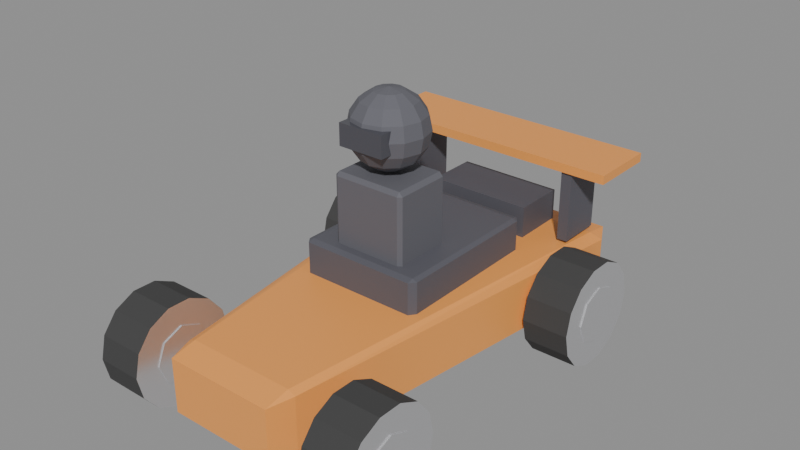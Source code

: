 # Source: kart_ember.blend  (saved by Blender 5.0.119; exported with 4.5.12 LTS)
import bpy
from mathutils import Matrix  # noqa: F401  (used for matrix-valued properties, if any)

bpy.ops.wm.read_factory_settings(use_empty=True)
scene = bpy.context.scene
scene.name = 'Scene'

# ---- materials (node trees are filled in below, after node groups)
mat_ember_orange = bpy.data.materials.new('ember_orange')
mat_ember_charcoal = bpy.data.materials.new('ember_charcoal')
mat_rim_light = bpy.data.materials.new('rim_light')
mat_driver_suit = bpy.data.materials.new('driver_suit')
mat_visor = bpy.data.materials.new('visor')
mat_tire = bpy.data.materials.new('tire')

# ---- material node trees
mat_ember_orange.use_nodes = True; mat_ember_orange.node_tree.nodes.clear()
_N = mat_ember_orange.node_tree.nodes; _L = mat_ember_orange.node_tree.links
n0 = _N.new('ShaderNodeBsdfPrincipled'); n0.name = 'Principled BSDF'; n0.location = (-200, 100)
n0.inputs[0].default_value = (0.92, 0.36, 0.08, 1.0)
n0.inputs[2].default_value = 0.45
n1 = _N.new('ShaderNodeOutputMaterial'); n1.name = 'Material Output'; n1.location = (200, 100)
_L.new(n0.outputs[0], n1.inputs[0])
n1.is_active_output = True
mat_ember_charcoal.use_nodes = True; mat_ember_charcoal.node_tree.nodes.clear()
_N = mat_ember_charcoal.node_tree.nodes; _L = mat_ember_charcoal.node_tree.links
n0 = _N.new('ShaderNodeBsdfPrincipled'); n0.name = 'Principled BSDF'; n0.location = (-200, 100)
n0.inputs[0].default_value = (0.1, 0.1, 0.12, 1.0)
n0.inputs[2].default_value = 0.6
n1 = _N.new('ShaderNodeOutputMaterial'); n1.name = 'Material Output'; n1.location = (200, 100)
_L.new(n0.outputs[0], n1.inputs[0])
n1.is_active_output = True
mat_rim_light.use_nodes = True; mat_rim_light.node_tree.nodes.clear()
_N = mat_rim_light.node_tree.nodes; _L = mat_rim_light.node_tree.links
n0 = _N.new('ShaderNodeBsdfPrincipled'); n0.name = 'Principled BSDF'; n0.location = (-200, 100)
n0.inputs[0].default_value = (0.8, 0.8, 0.82, 1.0)
n0.inputs[1].default_value = 0.8
n0.inputs[2].default_value = 0.3
n1 = _N.new('ShaderNodeOutputMaterial'); n1.name = 'Material Output'; n1.location = (200, 100)
_L.new(n0.outputs[0], n1.inputs[0])
n1.is_active_output = True
mat_driver_suit.use_nodes = True; mat_driver_suit.node_tree.nodes.clear()
_N = mat_driver_suit.node_tree.nodes; _L = mat_driver_suit.node_tree.links
n0 = _N.new('ShaderNodeBsdfPrincipled'); n0.name = 'Principled BSDF'; n0.location = (-200, 100)
n0.inputs[0].default_value = (0.12, 0.12, 0.14, 1.0)
n0.inputs[2].default_value = 0.8
n1 = _N.new('ShaderNodeOutputMaterial'); n1.name = 'Material Output'; n1.location = (200, 100)
_L.new(n0.outputs[0], n1.inputs[0])
n1.is_active_output = True
mat_visor.use_nodes = True; mat_visor.node_tree.nodes.clear()
_N = mat_visor.node_tree.nodes; _L = mat_visor.node_tree.links
n0 = _N.new('ShaderNodeBsdfPrincipled'); n0.name = 'Principled BSDF'; n0.location = (-200, 100)
n0.inputs[0].default_value = (0.1, 0.1, 0.12, 1.0)
n0.inputs[1].default_value = 0.3
n0.inputs[2].default_value = 0.2
n1 = _N.new('ShaderNodeOutputMaterial'); n1.name = 'Material Output'; n1.location = (200, 100)
_L.new(n0.outputs[0], n1.inputs[0])
n1.is_active_output = True
mat_tire.use_nodes = True; mat_tire.node_tree.nodes.clear()
_N = mat_tire.node_tree.nodes; _L = mat_tire.node_tree.links
n0 = _N.new('ShaderNodeBsdfPrincipled'); n0.name = 'Principled BSDF'; n0.location = (-200, 100)
n0.inputs[0].default_value = (0.05, 0.05, 0.05, 1.0)
n0.inputs[2].default_value = 0.95
n1 = _N.new('ShaderNodeOutputMaterial'); n1.name = 'Material Output'; n1.location = (200, 100)
_L.new(n0.outputs[0], n1.inputs[0])
n1.is_active_output = True

# ---- meshes
me_ember_body = bpy.data.meshes.new('EMBER_BODY')
me_ember_body.from_pydata([(0.3, 1.2, 0.705), (0.3, 1.2, 0.455), (0.3, 0.9, 0.705), (0.3, 0.9, 0.455), (-0.3, 1.2, 0.705), (-0.3, 1.2, 0.455), (-0.3, 0.9, 0.705), (-0.3, 0.9, 0.455), (-0.3025, -0.884, 0.173), (-0.3025, -1.025, 0.1849), (-0.3438, -0.884, 0.1934), (-0.3025, -1.025, 0.4841), (-0.3025, -0.884, 0.513), (-0.3438, -0.884, 0.4926), (-0.55, 1.184, 0.19), (-0.625, 1.184, 0.2104), (-0.55, 1.325, 0.2104), (-0.55, 1.184, 0.53), (-0.55, 1.325, 0.5096), (-0.625, 1.184, 0.5096), (0.3025, -0.884, 0.173), (0.3438, -0.884, 0.1934), (0.3025, -1.025, 0.1849), (0.3025, -0.884, 0.513), (0.3025, -1.025, 0.4841), (0.3438, -0.884, 0.4926), (0.55, 1.184, 0.19), (0.55, 1.325, 0.2104), (0.625, 1.184, 0.2104), (0.55, 1.184, 0.53), (0.625, 1.184, 0.5096), (0.55, 1.325, 0.5096), (0.322, 0.764, 0.705), (0.35, 0.764, 0.695), (0.322, 0.8, 0.695), (0.322, 0.764, 0.455), (0.322, 0.8, 0.465), (0.35, 0.764, 0.465), (0.322, -0.064, 0.705), (0.322, -0.1, 0.695), (0.35, -0.064, 0.695), (0.322, -0.064, 0.455), (0.35, -0.064, 0.465), (0.322, -0.1, 0.465), (-0.322, 0.764, 0.705), (-0.322, 0.8, 0.695), (-0.35, 0.764, 0.695), (-0.322, 0.764, 0.455), (-0.35, 0.764, 0.465), (-0.322, 0.8, 0.465), (-0.322, -0.1, 0.695), (-0.322, -0.064, 0.705), (-0.35, -0.064, 0.695), (-0.322, -0.064, 0.455), (-0.322, -0.1, 0.465), (-0.35, -0.064, 0.465), (-0.53, 0.975, 0.55), (-0.53, 0.975, 0.95), (-0.53, 1.225, 0.55), (-0.53, 1.225, 0.95), (-0.47, 0.975, 0.55), (-0.47, 0.975, 0.95), (-0.47, 1.225, 0.55), (-0.47, 1.225, 0.95), (0.47, 0.975, 0.55), (0.47, 0.975, 0.95), (0.47, 1.225, 0.55), (0.47, 1.225, 0.95), (0.53, 0.975, 0.55), (0.53, 0.975, 0.95), (0.53, 1.225, 0.55), (0.53, 1.225, 0.95), (-0.725, 0.96, 0.945), (-0.725, 0.96, 0.995), (-0.725, 1.34, 0.945), (-0.725, 1.34, 0.995), (0.725, 0.96, 0.945), (0.725, 0.96, 0.995), (0.725, 1.34, 0.945), (0.725, 1.34, 0.995), (0.0, 0.2304, 1.126), (0.0, 0.2985, 1.172), (-0.25, 1.53, 0.41), (-0.25, 1.23, 0.41), (-0.2076, 1.53, 0.3924), (-0.2076, 1.23, 0.3924), (-0.19, 1.53, 0.35), (-0.19, 1.23, 0.35), (-0.2076, 1.53, 0.3076), (-0.2076, 1.23, 0.3076), (-0.25, 1.53, 0.29), (-0.25, 1.23, 0.29), (-0.2924, 1.53, 0.3076), (-0.2924, 1.23, 0.3076), (-0.31, 1.53, 0.35), (-0.31, 1.23, 0.35), (-0.2924, 1.53, 0.3924), (-0.2924, 1.23, 0.3924), (0.25, 1.53, 0.41), (0.25, 1.23, 0.41), (0.2924, 1.53, 0.3924), (0.2924, 1.23, 0.3924), (0.31, 1.53, 0.35), (0.31, 1.23, 0.35), (0.2924, 1.53, 0.3076), (0.2924, 1.23, 0.3076), (0.25, 1.53, 0.29), (0.25, 1.23, 0.29), (0.2076, 1.53, 0.3076), (0.2076, 1.23, 0.3076), (0.19, 1.53, 0.35), (0.19, 1.23, 0.35), (0.2076, 1.53, 0.3924), (0.2076, 1.23, 0.3924), (0.0, 0.2304, 1.514), (0.0, 0.15, 1.53), (-0.189, -0.02, 1.072), (-0.189, -0.003, 1.095), (-0.21, -0.003, 1.072), (-0.189, -0.003, 0.645), (-0.189, -0.02, 0.6675), (-0.21, -0.003, 0.6675), (-0.189, 0.303, 0.645), (-0.21, 0.303, 0.6675), (-0.189, 0.32, 0.6675), (-0.189, 0.303, 1.095), (-0.189, 0.32, 1.072), (-0.21, 0.303, 1.072), (0.189, -0.003, 0.645), (0.21, -0.003, 0.6675), (0.189, -0.02, 0.6675), (0.189, -0.003, 1.095), (0.189, -0.02, 1.072), (0.21, -0.003, 1.072), (0.189, 0.303, 0.645), (0.189, 0.32, 0.6675), (0.21, 0.303, 0.6675), (0.189, 0.303, 1.095), (0.21, 0.303, 1.072), (0.189, 0.32, 1.072), (0.0, 0.15, 1.11), (0.04018, 0.2196, 1.126), (0.07425, 0.2786, 1.172), (0.09701, 0.318, 1.24), (0.105, 0.3319, 1.32), (0.09701, 0.318, 1.4), (0.07425, 0.2786, 1.468), (0.04018, 0.2196, 1.514), (0.0696, 0.1902, 1.126), (0.1286, 0.2242, 1.172), (0.168, 0.247, 1.24), (0.1819, 0.255, 1.32), (0.168, 0.247, 1.4), (0.1286, 0.2242, 1.468), (0.0696, 0.1902, 1.514), (0.08036, 0.15, 1.126), (0.1485, 0.15, 1.172), (0.194, 0.15, 1.24), (0.21, 0.15, 1.32), (0.194, 0.15, 1.4), (0.1485, 0.15, 1.468), (0.08036, 0.15, 1.514), (0.0696, 0.1098, 1.126), (0.1286, 0.07575, 1.172), (0.168, 0.05299, 1.24), (0.1819, 0.045, 1.32), (0.168, 0.05299, 1.4), (0.1286, 0.07575, 1.468), (0.0696, 0.1098, 1.514), (0.04018, 0.0804, 1.126), (0.07425, 0.0214, 1.172), (0.09701, -0.01802, 1.24), (0.105, -0.03187, 1.32), (0.09701, -0.01802, 1.4), (0.07425, 0.0214, 1.468), (0.04018, 0.0804, 1.514), (0.0, 0.06964, 1.126), (-1.49e-08, 0.001508, 1.172), (0.0, -0.04401, 1.24), (0.0, -0.06, 1.32), (0.0, -0.04401, 1.4), (-1.49e-08, 0.001508, 1.468), (0.0, 0.06964, 1.514), (-0.04018, 0.0804, 1.126), (-0.07425, 0.0214, 1.172), (-0.09701, -0.01802, 1.24), (-0.105, -0.03187, 1.32), (-0.09701, -0.01802, 1.4), (-0.07425, 0.0214, 1.468), (-0.04018, 0.0804, 1.514), (-0.0696, 0.1098, 1.126), (-0.1286, 0.07575, 1.172), (-0.168, 0.05299, 1.24), (-0.1819, 0.045, 1.32), (-0.168, 0.05299, 1.4), (-0.1286, 0.07575, 1.468), (-0.0696, 0.1098, 1.514), (-0.08036, 0.15, 1.126), (-0.1485, 0.15, 1.172), (-0.194, 0.15, 1.24), (-0.21, 0.15, 1.32), (-0.194, 0.15, 1.4), (-0.1485, 0.15, 1.468), (-0.08036, 0.15, 1.514), (-0.0696, 0.1902, 1.126), (-0.1286, 0.2242, 1.172), (-0.168, 0.247, 1.24), (-0.1819, 0.255, 1.32), (-0.168, 0.247, 1.4), (-0.1286, 0.2242, 1.468), (-0.0696, 0.1902, 1.514), (0.13, 0.04, 1.38), (-0.04018, 0.2196, 1.126), (-0.07425, 0.2786, 1.172), (-0.09701, 0.318, 1.24), (-0.105, 0.3319, 1.32), (-0.09701, 0.318, 1.4), (-0.07425, 0.2786, 1.468), (-0.04018, 0.2196, 1.514), (0.13, 0.04, 1.26), (0.13, -0.06, 1.38), (0.13, -0.06, 1.26), (-0.13, 0.04, 1.38), (0.0, 0.344, 1.24), (0.0, 0.36, 1.32), (0.0, 0.344, 1.4), (2.98e-08, 0.2985, 1.468), (-0.13, 0.04, 1.26), (-0.13, -0.06, 1.38), (-0.13, -0.06, 1.26)], [], [(5, 1, 3, 7), (1, 0, 2, 3), (5, 4, 0, 1), (7, 6, 4, 5), (0, 4, 6, 2), (3, 2, 6, 7), (8, 9, 10), (11, 12, 13), (14, 15, 16), (17, 18, 19), (20, 21, 22), (23, 24, 25), (26, 27, 28), (29, 30, 31), (14, 8, 10, 15), (9, 11, 13, 10), (12, 17, 19, 13), (18, 16, 15, 19), (26, 14, 16, 27), (17, 29, 31, 18), (30, 28, 27, 31), (20, 26, 28, 21), (29, 23, 25, 30), (24, 22, 21, 25), (8, 20, 22, 9), (23, 12, 11, 24), (14, 26, 20, 8), (10, 13, 19, 15), (22, 24, 11, 9), (29, 17, 12, 23), (16, 18, 31, 27), (28, 30, 25, 21), (32, 33, 34), (35, 36, 37), (38, 39, 40), (41, 42, 43), (44, 45, 46), (47, 48, 49), (50, 51, 52), (53, 54, 55), (38, 51, 50, 39), (53, 41, 43, 54), (32, 38, 40, 33), (33, 37, 36, 34), (44, 32, 34, 45), (35, 47, 49, 36), (47, 53, 55, 48), (45, 49, 48, 46), (54, 50, 52, 55), (51, 44, 46, 52), (39, 43, 42, 40), (41, 35, 37, 42), (32, 44, 51, 38), (49, 45, 34, 36), (37, 33, 40, 42), (47, 35, 41, 53), (43, 39, 50, 54), (55, 52, 46, 48), (56, 57, 59, 58), (58, 59, 63, 62), (62, 63, 61, 60), (60, 61, 57, 56), (58, 62, 60, 56), (63, 59, 57, 61), (64, 65, 67, 66), (66, 67, 71, 70), (70, 71, 69, 68), (68, 69, 65, 64), (66, 70, 68, 64), (71, 67, 65, 69), (72, 73, 75, 74), (74, 75, 79, 78), (78, 79, 77, 76), (76, 77, 73, 72), (74, 78, 76, 72), (79, 75, 73, 77), (125, 126, 127), (226, 114, 147, 146), (82, 83, 85, 84), (106, 107, 109, 108), (100, 101, 103, 102), (84, 85, 87, 86), (104, 105, 107, 106), (134, 135, 136), (86, 87, 89, 88), (128, 129, 130), (119, 120, 121), (88, 89, 91, 90), (225, 226, 146, 145), (98, 99, 101, 100), (90, 91, 93, 92), (102, 103, 105, 104), (137, 138, 139), (92, 93, 95, 94), (85, 83, 97, 95, 93, 91, 89, 87), (116, 117, 118), (94, 95, 97, 96), (81, 223, 143, 142), (131, 132, 133), (96, 97, 83, 82), (82, 84, 86, 88, 90, 92, 94, 96), (114, 115, 147), (122, 123, 124), (108, 109, 111, 110), (224, 225, 145, 144), (102, 104, 106, 108, 110, 112, 98, 100), (110, 111, 113, 112), (140, 80, 141), (134, 122, 124, 135), (112, 113, 99, 98), (109, 107, 105, 103, 101, 99, 113, 111), (138, 136, 135, 139), (125, 137, 139, 126), (128, 134, 136, 129), (126, 124, 123, 127), (131, 117, 116, 132), (117, 125, 127, 118), (119, 128, 130, 120), (120, 116, 118, 121), (132, 130, 129, 133), (122, 119, 121, 123), (137, 131, 133, 138), (130, 132, 116, 120), (121, 118, 127, 123), (137, 125, 117, 131), (122, 134, 128, 119), (124, 126, 139, 135), (136, 138, 133, 129), (223, 224, 144, 143), (80, 81, 142, 141), (143, 144, 151, 150), (146, 147, 154, 153), (140, 141, 148), (144, 145, 152, 151), (142, 143, 150, 149), (145, 146, 153, 152), (147, 115, 154), (141, 142, 149, 148), (153, 154, 161, 160), (140, 148, 155), (149, 150, 157, 156), (150, 151, 158, 157), (152, 153, 160, 159), (148, 149, 156, 155), (151, 152, 159, 158), (154, 115, 161), (157, 158, 165, 164), (159, 160, 167, 166), (155, 156, 163, 162), (158, 159, 166, 165), (161, 115, 168), (160, 161, 168, 167), (140, 155, 162), (156, 157, 164, 163), (166, 167, 174, 173), (162, 163, 170, 169), (165, 166, 173, 172), (168, 115, 175), (167, 168, 175, 174), (140, 162, 169), (163, 164, 171, 170), (164, 165, 172, 171), (175, 115, 182), (174, 175, 182, 181), (140, 169, 176), (170, 171, 178, 177), (171, 172, 179, 178), (173, 174, 181, 180), (169, 170, 177, 176), (172, 173, 180, 179), (140, 176, 183), (177, 178, 185, 184), (178, 179, 186, 185), (180, 181, 188, 187), (176, 177, 184, 183), (179, 180, 187, 186), (182, 115, 189), (181, 182, 189, 188), (187, 188, 195, 194), (183, 184, 191, 190), (186, 187, 194, 193), (189, 115, 196), (188, 189, 196, 195), (140, 183, 190), (184, 185, 192, 191), (185, 186, 193, 192), (190, 191, 198, 197), (193, 194, 201, 200), (196, 115, 203), (195, 196, 203, 202), (140, 190, 197), (191, 192, 199, 198), (192, 193, 200, 199), (194, 195, 202, 201), (202, 203, 210, 209), (140, 197, 204), (198, 199, 206, 205), (199, 200, 207, 206), (201, 202, 209, 208), (197, 198, 205, 204), (200, 201, 208, 207), (203, 115, 210), (205, 206, 214, 213), (206, 207, 215, 214), (208, 209, 217, 216), (204, 205, 213, 212), (207, 208, 216, 215), (210, 115, 218), (209, 210, 218, 217), (140, 204, 212), (216, 217, 226, 225), (212, 213, 81, 80), (215, 216, 225, 224), (218, 115, 114), (217, 218, 114, 226), (140, 212, 80), (213, 214, 223, 81), (214, 215, 224, 223), (229, 228, 222, 227), (227, 222, 211, 219), (219, 211, 220, 221), (221, 220, 228, 229), (227, 219, 221, 229), (211, 222, 228, 220)])
me_ember_body.polygons.foreach_set('material_index', [1, 1, 1, 1, 1, 1, 0, 0, 0, 0, 0, 0, 0, 0, 0, 0, 0, 0, 0, 0, 0, 0, 0, 0, 0, 0, 0, 0, 0, 0, 0, 0, 1, 1, 1, 1, 1, 1, 1, 1, 1, 1, 1, 1, 1, 1, 1, 1, 1, 1, 1, 1, 1, 1, 1, 1, 1, 1, 1, 1, 1, 1, 1, 1, 1, 1, 1, 1, 1, 1, 0, 0, 0, 0, 0, 0, 3, 3, 2, 2, 2, 2, 2, 3, 2, 3, 3, 2, 3, 2, 2, 2, 3, 2, 2, 3, 2, 3, 3, 2, 2, 3, 3, 2, 3, 2, 2, 3, 3, 2, 2, 3, 3, 3, 3, 3, 3, 3, 3, 3, 3, 3, 3, 3, 3, 3, 3, 3, 3, 3, 3, 3, 3, 3, 3, 3, 3, 3, 3, 3, 3, 3, 3, 3, 3, 3, 3, 3, 3, 3, 3, 3, 3, 3, 3, 3, 3, 3, 3, 3, 3, 3, 3, 3, 3, 3, 3, 3, 3, 3, 3, 3, 3, 3, 3, 3, 3, 3, 3, 3, 3, 3, 3, 3, 3, 3, 3, 3, 3, 3, 3, 3, 3, 3, 3, 3, 3, 3, 3, 3, 3, 3, 3, 3, 3, 3, 3, 3, 3, 3, 3, 3, 3, 3, 3, 3, 3, 3, 4, 4, 4, 4, 4, 4])
me_ember_body.materials.append(mat_ember_orange)
me_ember_body.materials.append(mat_ember_charcoal)
me_ember_body.materials.append(mat_rim_light)
me_ember_body.materials.append(mat_driver_suit)
me_ember_body.materials.append(mat_visor)
me_ember_body.update()
me_wheel_fl = bpy.data.meshes.new('WHEEL_FL')
me_wheel_fl.from_pydata([(-0.13, 0.29, -9.815e-09), (0.13, 0.29, 9.815e-09), (-0.13, 0.2613, -0.1258), (0.13, 0.2613, -0.1258), (-0.13, 0.1808, -0.2267), (0.13, 0.1808, -0.2267), (-0.13, 0.06453, -0.2827), (0.13, 0.06453, -0.2827), (-0.13, -0.06453, -0.2827), (0.13, -0.06453, -0.2827), (-0.13, -0.1808, -0.2267), (0.13, -0.1808, -0.2267), (-0.13, -0.2613, -0.1258), (0.13, -0.2613, -0.1258), (-0.13, -0.29, -9.815e-09), (0.13, -0.29, 9.815e-09), (-0.13, -0.2613, 0.1258), (0.13, -0.2613, 0.1258), (-0.13, -0.1808, 0.2267), (0.13, -0.1808, 0.2267), (-0.13, -0.06453, 0.2827), (0.13, -0.06453, 0.2827), (-0.13, 0.06453, 0.2827), (0.13, 0.06453, 0.2827), (-0.13, 0.1808, 0.2267), (0.13, 0.1808, 0.2267), (-0.13, 0.2613, 0.1258), (0.13, 0.2613, 0.1258), (-0.1365, 0.1595, -1.031e-08), (0.1365, 0.1595, 1.031e-08), (-0.1365, 0.1128, -0.1128), (0.1365, 0.1128, -0.1128), (-0.1365, 0.0, -0.1595), (0.1365, 0.0, -0.1595), (-0.1365, -0.1128, -0.1128), (0.1365, -0.1128, -0.1128), (-0.1365, -0.1595, -1.031e-08), (0.1365, -0.1595, 1.031e-08), (-0.1365, -0.1128, 0.1128), (0.1365, -0.1128, 0.1128), (-0.1365, 0.0, 0.1595), (0.1365, 0.0, 0.1595), (-0.1365, 0.1128, 0.1128), (0.1365, 0.1128, 0.1128)], [], [(0, 1, 3, 2), (34, 35, 37, 36), (2, 3, 5, 4), (42, 43, 29, 28), (4, 5, 7, 6), (6, 7, 9, 8), (32, 33, 35, 34), (8, 9, 11, 10), (40, 41, 43, 42), (10, 11, 13, 12), (12, 13, 15, 14), (37, 35, 33, 31, 29, 43, 41, 39), (30, 31, 33, 32), (14, 15, 17, 16), (38, 39, 41, 40), (16, 17, 19, 18), (18, 19, 21, 20), (28, 29, 31, 30), (20, 21, 23, 22), (36, 37, 39, 38), (22, 23, 25, 24), (3, 1, 27, 25, 23, 21, 19, 17, 15, 13, 11, 9, 7, 5), (24, 25, 27, 26), (36, 38, 40, 42, 28, 30, 32, 34), (26, 27, 1, 0), (0, 2, 4, 6, 8, 10, 12, 14, 16, 18, 20, 22, 24, 26)])
me_wheel_fl.polygons.foreach_set('material_index', [0, 1, 0, 1, 0, 0, 1, 0, 1, 0, 0, 1, 1, 0, 1, 0, 0, 1, 0, 1, 0, 1, 0, 1, 0, 1])
me_wheel_fl.materials.append(mat_tire)
me_wheel_fl.materials.append(mat_rim_light)
me_wheel_fl.update()
me_wheel_fr = bpy.data.meshes.new('WHEEL_FR')
me_wheel_fr.from_pydata([(-0.13, 0.29, -9.815e-09), (0.13, 0.29, 9.815e-09), (-0.13, 0.2613, -0.1258), (0.13, 0.2613, -0.1258), (-0.13, 0.1808, -0.2267), (0.13, 0.1808, -0.2267), (-0.13, 0.06453, -0.2827), (0.13, 0.06453, -0.2827), (-0.13, -0.06453, -0.2827), (0.13, -0.06453, -0.2827), (-0.13, -0.1808, -0.2267), (0.13, -0.1808, -0.2267), (-0.13, -0.2613, -0.1258), (0.13, -0.2613, -0.1258), (-0.13, -0.29, -9.815e-09), (0.13, -0.29, 9.815e-09), (-0.13, -0.2613, 0.1258), (0.13, -0.2613, 0.1258), (-0.13, -0.1808, 0.2267), (0.13, -0.1808, 0.2267), (-0.13, -0.06453, 0.2827), (0.13, -0.06453, 0.2827), (-0.13, 0.06453, 0.2827), (0.13, 0.06453, 0.2827), (-0.13, 0.1808, 0.2267), (0.13, 0.1808, 0.2267), (-0.13, 0.2613, 0.1258), (0.13, 0.2613, 0.1258), (-0.1365, 0.1595, -1.031e-08), (0.1365, 0.1595, 1.031e-08), (-0.1365, 0.1128, -0.1128), (0.1365, 0.1128, -0.1128), (-0.1365, 0.0, -0.1595), (0.1365, 0.0, -0.1595), (-0.1365, -0.1128, -0.1128), (0.1365, -0.1128, -0.1128), (-0.1365, -0.1595, -1.031e-08), (0.1365, -0.1595, 1.031e-08), (-0.1365, -0.1128, 0.1128), (0.1365, -0.1128, 0.1128), (-0.1365, 0.0, 0.1595), (0.1365, 0.0, 0.1595), (-0.1365, 0.1128, 0.1128), (0.1365, 0.1128, 0.1128)], [], [(0, 1, 3, 2), (34, 35, 37, 36), (2, 3, 5, 4), (42, 43, 29, 28), (4, 5, 7, 6), (6, 7, 9, 8), (32, 33, 35, 34), (8, 9, 11, 10), (40, 41, 43, 42), (10, 11, 13, 12), (12, 13, 15, 14), (37, 35, 33, 31, 29, 43, 41, 39), (30, 31, 33, 32), (14, 15, 17, 16), (38, 39, 41, 40), (16, 17, 19, 18), (18, 19, 21, 20), (28, 29, 31, 30), (20, 21, 23, 22), (36, 37, 39, 38), (22, 23, 25, 24), (3, 1, 27, 25, 23, 21, 19, 17, 15, 13, 11, 9, 7, 5), (24, 25, 27, 26), (36, 38, 40, 42, 28, 30, 32, 34), (26, 27, 1, 0), (0, 2, 4, 6, 8, 10, 12, 14, 16, 18, 20, 22, 24, 26)])
me_wheel_fr.polygons.foreach_set('material_index', [0, 1, 0, 1, 0, 0, 1, 0, 1, 0, 0, 1, 1, 0, 1, 0, 0, 1, 0, 1, 0, 1, 0, 1, 0, 1])
me_wheel_fr.materials.append(mat_tire)
me_wheel_fr.materials.append(mat_rim_light)
me_wheel_fr.update()
me_wheel_rl = bpy.data.meshes.new('WHEEL_RL')
me_wheel_rl.from_pydata([(-0.13, 0.29, -9.815e-09), (0.13, 0.29, 9.815e-09), (-0.13, 0.2613, -0.1258), (0.13, 0.2613, -0.1258), (-0.13, 0.1808, -0.2267), (0.13, 0.1808, -0.2267), (-0.13, 0.06453, -0.2827), (0.13, 0.06453, -0.2827), (-0.13, -0.06453, -0.2827), (0.13, -0.06453, -0.2827), (-0.13, -0.1808, -0.2267), (0.13, -0.1808, -0.2267), (-0.13, -0.2613, -0.1258), (0.13, -0.2613, -0.1258), (-0.13, -0.29, -9.815e-09), (0.13, -0.29, 9.815e-09), (-0.13, -0.2613, 0.1258), (0.13, -0.2613, 0.1258), (-0.13, -0.1808, 0.2267), (0.13, -0.1808, 0.2267), (-0.13, -0.06453, 0.2827), (0.13, -0.06453, 0.2827), (-0.13, 0.06453, 0.2827), (0.13, 0.06453, 0.2827), (-0.13, 0.1808, 0.2267), (0.13, 0.1808, 0.2267), (-0.13, 0.2613, 0.1258), (0.13, 0.2613, 0.1258), (-0.1365, 0.1595, -1.031e-08), (0.1365, 0.1595, 1.031e-08), (-0.1365, 0.1128, -0.1128), (0.1365, 0.1128, -0.1128), (-0.1365, 0.0, -0.1595), (0.1365, 0.0, -0.1595), (-0.1365, -0.1128, -0.1128), (0.1365, -0.1128, -0.1128), (-0.1365, -0.1595, -1.031e-08), (0.1365, -0.1595, 1.031e-08), (-0.1365, -0.1128, 0.1128), (0.1365, -0.1128, 0.1128), (-0.1365, 0.0, 0.1595), (0.1365, 0.0, 0.1595), (-0.1365, 0.1128, 0.1128), (0.1365, 0.1128, 0.1128)], [], [(0, 1, 3, 2), (34, 35, 37, 36), (2, 3, 5, 4), (42, 43, 29, 28), (4, 5, 7, 6), (6, 7, 9, 8), (32, 33, 35, 34), (8, 9, 11, 10), (40, 41, 43, 42), (10, 11, 13, 12), (12, 13, 15, 14), (37, 35, 33, 31, 29, 43, 41, 39), (30, 31, 33, 32), (14, 15, 17, 16), (38, 39, 41, 40), (16, 17, 19, 18), (18, 19, 21, 20), (28, 29, 31, 30), (20, 21, 23, 22), (36, 37, 39, 38), (22, 23, 25, 24), (3, 1, 27, 25, 23, 21, 19, 17, 15, 13, 11, 9, 7, 5), (24, 25, 27, 26), (36, 38, 40, 42, 28, 30, 32, 34), (26, 27, 1, 0), (0, 2, 4, 6, 8, 10, 12, 14, 16, 18, 20, 22, 24, 26)])
me_wheel_rl.polygons.foreach_set('material_index', [0, 1, 0, 1, 0, 0, 1, 0, 1, 0, 0, 1, 1, 0, 1, 0, 0, 1, 0, 1, 0, 1, 0, 1, 0, 1])
me_wheel_rl.materials.append(mat_tire)
me_wheel_rl.materials.append(mat_rim_light)
me_wheel_rl.update()
me_wheel_rr = bpy.data.meshes.new('WHEEL_RR')
me_wheel_rr.from_pydata([(-0.13, 0.29, -9.815e-09), (0.13, 0.29, 9.815e-09), (-0.13, 0.2613, -0.1258), (0.13, 0.2613, -0.1258), (-0.13, 0.1808, -0.2267), (0.13, 0.1808, -0.2267), (-0.13, 0.06453, -0.2827), (0.13, 0.06453, -0.2827), (-0.13, -0.06453, -0.2827), (0.13, -0.06453, -0.2827), (-0.13, -0.1808, -0.2267), (0.13, -0.1808, -0.2267), (-0.13, -0.2613, -0.1258), (0.13, -0.2613, -0.1258), (-0.13, -0.29, -9.815e-09), (0.13, -0.29, 9.815e-09), (-0.13, -0.2613, 0.1258), (0.13, -0.2613, 0.1258), (-0.13, -0.1808, 0.2267), (0.13, -0.1808, 0.2267), (-0.13, -0.06453, 0.2827), (0.13, -0.06453, 0.2827), (-0.13, 0.06453, 0.2827), (0.13, 0.06453, 0.2827), (-0.13, 0.1808, 0.2267), (0.13, 0.1808, 0.2267), (-0.13, 0.2613, 0.1258), (0.13, 0.2613, 0.1258), (-0.1365, 0.1595, -1.031e-08), (0.1365, 0.1595, 1.031e-08), (-0.1365, 0.1128, -0.1128), (0.1365, 0.1128, -0.1128), (-0.1365, 0.0, -0.1595), (0.1365, 0.0, -0.1595), (-0.1365, -0.1128, -0.1128), (0.1365, -0.1128, -0.1128), (-0.1365, -0.1595, -1.031e-08), (0.1365, -0.1595, 1.031e-08), (-0.1365, -0.1128, 0.1128), (0.1365, -0.1128, 0.1128), (-0.1365, 0.0, 0.1595), (0.1365, 0.0, 0.1595), (-0.1365, 0.1128, 0.1128), (0.1365, 0.1128, 0.1128)], [], [(0, 1, 3, 2), (34, 35, 37, 36), (2, 3, 5, 4), (42, 43, 29, 28), (4, 5, 7, 6), (6, 7, 9, 8), (32, 33, 35, 34), (8, 9, 11, 10), (40, 41, 43, 42), (10, 11, 13, 12), (12, 13, 15, 14), (37, 35, 33, 31, 29, 43, 41, 39), (30, 31, 33, 32), (14, 15, 17, 16), (38, 39, 41, 40), (16, 17, 19, 18), (18, 19, 21, 20), (28, 29, 31, 30), (20, 21, 23, 22), (36, 37, 39, 38), (22, 23, 25, 24), (3, 1, 27, 25, 23, 21, 19, 17, 15, 13, 11, 9, 7, 5), (24, 25, 27, 26), (36, 38, 40, 42, 28, 30, 32, 34), (26, 27, 1, 0), (0, 2, 4, 6, 8, 10, 12, 14, 16, 18, 20, 22, 24, 26)])
me_wheel_rr.polygons.foreach_set('material_index', [0, 1, 0, 1, 0, 0, 1, 0, 1, 0, 0, 1, 1, 0, 1, 0, 0, 1, 0, 1, 0, 1, 0, 1, 0, 1])
me_wheel_rr.materials.append(mat_tire)
me_wheel_rr.materials.append(mat_rim_light)
me_wheel_rr.update()

# ---- objects
ob_ember_body = bpy.data.objects.new('EMBER_BODY', me_ember_body)
ob_wheel_fl = bpy.data.objects.new('WHEEL_FL', me_wheel_fl)
ob_wheel_fr = bpy.data.objects.new('WHEEL_FR', me_wheel_fr)
ob_wheel_rl = bpy.data.objects.new('WHEEL_RL', me_wheel_rl)
ob_wheel_rr = bpy.data.objects.new('WHEEL_RR', me_wheel_rr)

# ---- transforms, parenting, visibility, modifiers, constraints
ob_ember_body.location = (0.0, 0.0, 0.0)
ob_wheel_fl.location = (-0.66, -0.78, 0.29)
ob_wheel_fr.location = (0.66, -0.78, 0.29)
ob_wheel_rl.location = (-0.7, 0.82, 0.29)
ob_wheel_rr.location = (0.7, 0.82, 0.29)

# ---- collection membership
scene.collection.objects.link(ob_ember_body)
scene.collection.objects.link(ob_wheel_fl)
scene.collection.objects.link(ob_wheel_fr)
scene.collection.objects.link(ob_wheel_rl)
scene.collection.objects.link(ob_wheel_rr)

# ---- scene / render settings (as saved in the file)
scene.frame_start = 1; scene.frame_end = 250; scene.frame_set(1)
scene.render.engine = 'BLENDER_EEVEE_NEXT'
scene.render.bake_bias = 0.0
scene.render.bake_samples = 0
scene.cycles.sampling_pattern = 'TABULATED_SOBOL'
scene.eevee.use_volume_custom_range = False
bpy.context.view_layer.update()

# ---- added for rendering (the .blend has no active camera and no usable light): camera, sun + grey world if the file has none
cam_auto = bpy.data.cameras.new('AutoCamera')
cam_auto.lens = 50.0
cam_auto.sensor_width = 36.0
cam_auto.clip_end = 1000.0
ob_auto_camera = bpy.data.objects.new('AutoCamera', cam_auto)
scene.collection.objects.link(ob_auto_camera)
ob_auto_camera.location = (3.18869, -3.59643, 3.31959)
ob_auto_camera.rotation_euler = (1.09748, -7.21219e-08, 0.694738)
scene.camera = ob_auto_camera
light_auto_sun = bpy.data.lights.new('AutoSun', 'SUN')
light_auto_sun.energy = 3.0
light_auto_sun.angle = 0.0523599
ob_auto_sun = bpy.data.objects.new('AutoSun', light_auto_sun)
scene.collection.objects.link(ob_auto_sun)
ob_auto_sun.rotation_euler = (0.872665, 0.174533, 0.523599)
if scene.world is None:
    world_auto = bpy.data.worlds.new('AutoWorld')
    world_auto.color = (0.3, 0.3, 0.3)
    scene.world = world_auto
bpy.context.view_layer.update()
